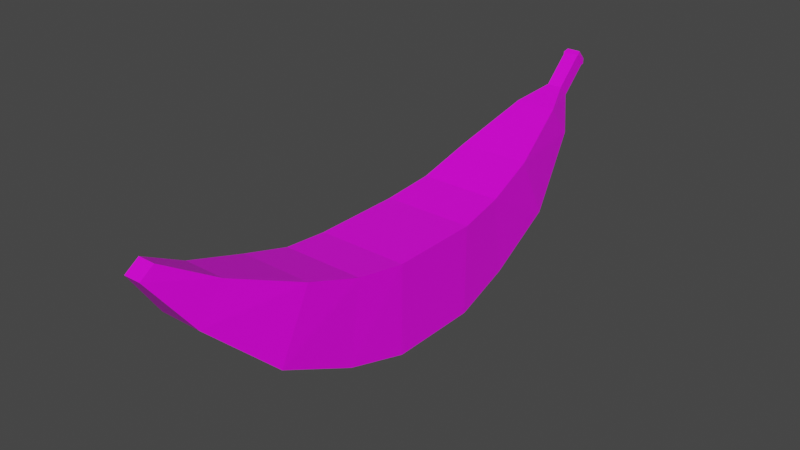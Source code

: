 # Source: Banana_Closed.blend  (saved by Blender 4.0.36; exported with 4.5.12 LTS)
import bpy
from mathutils import Matrix  # noqa: F401  (used for matrix-valued properties, if any)

bpy.ops.wm.read_factory_settings(use_empty=True)
scene = bpy.context.scene
scene.name = 'Scene'

# ---- collections
col_collection = bpy.data.collections.new('Collection'); scene.collection.children.link(col_collection)

# ---- images (referenced by path relative to the original .blend; pixels are not part of the script)
import os
ASSET_DIR = os.environ.get("B2B_ASSET_DIR", "")  # directory of the original .blend (textures are referenced by path, not embedded)
HERE = os.path.dirname(os.path.abspath(__file__))  # packed textures are extracted next to this script under _unpacked/

def load_image(name, relpath, width, height, colorspace="sRGB"):
    """Load a texture the original file referenced (path relative to the .blend, or extracted next to this script)."""
    p = next((c for c in (os.path.join(HERE, relpath), os.path.join(ASSET_DIR, relpath)) if relpath and os.path.exists(c)), "")
    if p:
        img = bpy.data.images.load(p, check_existing=True)
        img.name = name
    else:  # same state as the original file: an image datablock whose file is absent (Cycles renders it pink)
        img = bpy.data.images.new(name, width, height)
        img.source = "FILE"
        img.filepath = "//" + (relpath or name)
    img.colorspace_settings.name = colorspace
    return img
img_colorpalette_png = load_image('ColorPalette.png', 'ColorPalette.png', 1024, 1024, 'sRGB')

# ---- materials (node trees are filled in below, after node groups)
mat_material = bpy.data.materials.new('Material')
mat_material.alpha_threshold = 0.0
mat_material.use_transparent_shadow = False
mat_material.line_color = (0.0, 0.0, 0.0, 1.0)

# ---- material node trees
mat_material.use_nodes = True; mat_material.node_tree.nodes.clear()
_N = mat_material.node_tree.nodes; _L = mat_material.node_tree.links
n0 = _N.new('ShaderNodeOutputMaterial'); n0.name = 'Material Output'; n0.location = (300, 300)
n1 = _N.new('ShaderNodeBsdfPrincipled'); n1.name = 'Principled BSDF'; n1.location = (10, 300)
n1.distribution = 'GGX'
n1.subsurface_method = 'RANDOM_WALK_SKIN'
n1.inputs[2].default_value = 0.4
n1.inputs[3].default_value = 1.45
n1.inputs[27].default_value = (0.0, 0.0, 0.0, 1.0)
n1.inputs[28].default_value = 1.0
n2 = _N.new('ShaderNodeTexImage'); n2.name = 'Image Texture'; n2.location = (-471, 143)
n2.image = img_colorpalette_png
_L.new(n1.outputs[0], n0.inputs[0])
_L.new(n2.outputs[0], n1.inputs[0])
n0.is_active_output = True

# ---- world
world_world = bpy.data.worlds.new('World'); scene.world = world_world
world_world.use_nodes = True; world_world.node_tree.nodes.clear()
_N = world_world.node_tree.nodes; _L = world_world.node_tree.links
n0 = _N.new('ShaderNodeOutputWorld'); n0.name = 'World Output'; n0.location = (300, 300)
n1 = _N.new('ShaderNodeBackground'); n1.name = 'Background'; n1.location = (10, 300)
n1.inputs[0].default_value = (0.05088, 0.05088, 0.05088, 1.0)
_L.new(n1.outputs[0], n0.inputs[0])
n0.is_active_output = True
world_world.color = (0.05088, 0.05088, 0.05088)
world_world.use_sun_shadow = False
world_world.sun_shadow_jitter_overblur = 0.0

# ---- meshes
me_cube = bpy.data.meshes.new('Cube')
me_cube.from_pydata([(0.05272, 0.05272, 0.1141), (0.05272, 0.05272, 0.008665), (-0.04769, 0.1098, 0.1221), (0.04769, 0.1098, 0.1221), (-0.05272, 0.05272, 0.1141), (-0.05272, 0.05272, 0.008665), (-0.04769, 0.1237, 0.0277), (0.04769, 0.1237, 0.0277), (-0.05272, 0.0, 0.008665), (0.05272, 0.0, 0.1141), (-0.05272, 0.0, 0.1141), (0.05272, 0.0, 0.008665), (0.04197, 0.2096, 0.06773), (-0.04197, 0.2096, 0.06773), (-0.04197, 0.1716, 0.1426), (0.04197, 0.1716, 0.1426), (0.02407, 0.2841, 0.139), (-0.02407, 0.2841, 0.139), (-0.02407, 0.2538, 0.1764), (0.02407, 0.2538, 0.1764), (0.00879, 0.3049, 0.1765), (-0.00879, 0.3049, 0.1765), (-0.00879, 0.2929, 0.1893), (0.00879, 0.2929, 0.1893), (0.05272, -0.05272, 0.1141), (0.05272, -0.05272, 0.008665), (-0.04769, -0.1098, 0.1221), (0.04769, -0.1098, 0.1221), (-0.05272, -0.05272, 0.1141), (-0.05272, -0.05272, 0.008665), (-0.04769, -0.1237, 0.0277), (0.04769, -0.1237, 0.0277), (0.04197, -0.2096, 0.06773), (-0.04197, -0.2096, 0.06773), (-0.04197, -0.1716, 0.1426), (0.04197, -0.1716, 0.1426), (0.02407, -0.2841, 0.139), (-0.02407, -0.2841, 0.139), (-0.02407, -0.2538, 0.1764), (0.02407, -0.2538, 0.1764), (0.00966, -0.3274, 0.1993), (-0.00966, -0.3274, 0.1993), (-0.00966, -0.3114, 0.2101), (0.00966, -0.3114, 0.2101), (0.00879, 0.3362, 0.2058), (-0.00879, 0.3362, 0.2058), (-0.00879, 0.3241, 0.2186), (0.00879, 0.3241, 0.2186), (0.009719, 0.3384, 0.2067), (-0.009719, 0.3384, 0.2067), (-0.009719, 0.3252, 0.2208), (0.009719, 0.3252, 0.2208), (0.007979, 0.3416, 0.212), (-0.007979, 0.3416, 0.212), (-0.007979, 0.3307, 0.2237), (0.007979, 0.3307, 0.2237)], [], [(4, 0, 3, 2), (0, 1, 7, 3), (8, 10, 4, 5), (1, 5, 6, 7), (15, 12, 16, 19), (5, 4, 2, 6), (1, 0, 9, 11), (5, 1, 11, 8), (7, 6, 13, 12), (0, 4, 10, 9), (6, 2, 14, 13), (3, 7, 12, 15), (2, 3, 15, 14), (18, 19, 23, 22), (12, 13, 17, 16), (14, 15, 19, 18), (13, 14, 18, 17), (23, 20, 44, 47), (17, 18, 22, 21), (19, 16, 20, 23), (16, 17, 21, 20), (28, 26, 27, 24), (24, 27, 31, 25), (8, 29, 28, 10), (25, 31, 30, 29), (35, 39, 36, 32), (29, 30, 26, 28), (25, 11, 9, 24), (29, 8, 11, 25), (31, 32, 33, 30), (24, 9, 10, 28), (30, 33, 34, 26), (27, 35, 32, 31), (26, 34, 35, 27), (38, 42, 43, 39), (32, 36, 37, 33), (34, 38, 39, 35), (33, 37, 38, 34), (41, 40, 43, 42), (37, 41, 42, 38), (39, 43, 40, 36), (36, 40, 41, 37), (44, 45, 49, 48), (20, 21, 45, 44), (22, 23, 47, 46), (21, 22, 46, 45), (50, 51, 55, 54), (46, 47, 51, 50), (45, 46, 50, 49), (47, 44, 48, 51), (53, 54, 55, 52), (49, 50, 54, 53), (51, 48, 52, 55), (48, 49, 53, 52)])
_uv = me_cube.uv_layers.new(name='UVMap')
_uv.uv.foreach_set('vector', [0.5554, 0.3505, 0.5404, 0.3505, 0.5404, 0.3505, 0.5554, 0.3505, 0.5404, 0.3505, 0.5254, 0.3505, 0.5254, 0.3505, 0.5404, 0.3505, 0.5254, 0.328, 0.5404, 0.328, 0.5404, 0.3355, 0.5254, 0.3355, 0.5254, 0.3505, 0.5104, 0.3505, 0.5104, 0.3505, 0.5254, 0.3505, 0.5404, 0.3505, 0.5254, 0.3505, 0.5254, 0.3505, 0.5404, 0.3505, 0.5254, 0.3355, 0.5404, 0.3355, 0.5404, 0.3355, 0.5254, 0.3355, 0.5254, 0.3505, 0.5404, 0.3505, 0.5404, 0.358, 0.5254, 0.358, 0.5104, 0.3505, 0.5254, 0.3505, 0.5254, 0.358, 0.5104, 0.358, 0.5254, 0.3505, 0.5104, 0.3505, 0.5104, 0.3505, 0.5254, 0.3505, 0.5404, 0.3505, 0.5554, 0.3505, 0.5554, 0.358, 0.5404, 0.358, 0.5254, 0.3355, 0.5404, 0.3355, 0.5404, 0.3355, 0.5254, 0.3355, 0.5404, 0.3505, 0.5254, 0.3505, 0.5254, 0.3505, 0.5404, 0.3505, 0.5554, 0.3505, 0.5404, 0.3505, 0.5404, 0.3505, 0.5554, 0.3505, 0.5554, 0.3505, 0.5404, 0.3505, 0.5404, 0.3505, 0.5554, 0.3505, 0.5254, 0.3505, 0.5104, 0.3505, 0.5104, 0.3505, 0.5254, 0.3505, 0.5554, 0.3505, 0.5404, 0.3505, 0.5404, 0.3505, 0.5554, 0.3505, 0.5254, 0.3355, 0.5404, 0.3355, 0.5404, 0.3355, 0.5254, 0.3355, 0.5404, 0.3505, 0.5254, 0.3505, 0.5254, 0.3505, 0.5404, 0.3505, 0.5254, 0.3355, 0.5404, 0.3355, 0.5404, 0.3355, 0.5254, 0.3355, 0.5404, 0.3505, 0.5254, 0.3505, 0.5254, 0.3505, 0.5404, 0.3505, 0.5254, 0.3505, 0.5104, 0.3505, 0.5104, 0.3505, 0.5254, 0.3505, 0.5554, 0.3505, 0.5554, 0.3505, 0.5404, 0.3505, 0.5404, 0.3505, 0.5404, 0.3505, 0.5404, 0.3505, 0.5254, 0.3505, 0.5254, 0.3505, 0.5254, 0.328, 0.5254, 0.3355, 0.5404, 0.3355, 0.5404, 0.328, 0.5254, 0.3505, 0.5254, 0.3505, 0.5104, 0.3505, 0.5104, 0.3505, 0.5404, 0.3505, 0.5404, 0.3505, 0.5254, 0.3505, 0.5254, 0.3505, 0.5254, 0.3355, 0.5254, 0.3355, 0.5404, 0.3355, 0.5404, 0.3355, 0.5254, 0.3505, 0.5254, 0.358, 0.5404, 0.358, 0.5404, 0.3505, 0.5104, 0.3505, 0.5104, 0.358, 0.5254, 0.358, 0.5254, 0.3505, 0.5254, 0.3505, 0.5254, 0.3505, 0.5104, 0.3505, 0.5104, 0.3505, 0.5404, 0.3505, 0.5404, 0.358, 0.5554, 0.358, 0.5554, 0.3505, 0.5254, 0.3355, 0.5254, 0.3355, 0.5404, 0.3355, 0.5404, 0.3355, 0.5404, 0.3505, 0.5404, 0.3505, 0.5254, 0.3505, 0.5254, 0.3505, 0.5554, 0.3505, 0.5554, 0.3505, 0.5404, 0.3505, 0.5404, 0.3505, 0.5554, 0.3505, 0.5554, 0.3505, 0.5404, 0.3505, 0.5404, 0.3505, 0.5254, 0.3505, 0.5254, 0.3505, 0.5104, 0.3505, 0.5104, 0.3505, 0.5554, 0.3505, 0.5554, 0.3505, 0.5404, 0.3505, 0.5404, 0.3505, 0.5254, 0.3355, 0.5254, 0.3355, 0.5404, 0.3355, 0.5404, 0.3355, 0.5254, 0.3355, 0.5254, 0.3505, 0.5404, 0.3505, 0.5404, 0.3355, 0.5254, 0.3355, 0.5254, 0.3355, 0.5404, 0.3355, 0.5404, 0.3355, 0.5404, 0.3505, 0.5404, 0.3505, 0.5254, 0.3505, 0.5254, 0.3505, 0.5254, 0.3505, 0.5254, 0.3505, 0.5104, 0.3505, 0.5104, 0.3505, 0.5254, 0.3505, 0.5104, 0.3505, 0.5104, 0.3505, 0.5254, 0.3505, 0.5254, 0.3505, 0.5104, 0.3505, 0.5104, 0.3505, 0.5254, 0.3505, 0.5554, 0.3505, 0.5404, 0.3505, 0.5404, 0.3505, 0.5554, 0.3505, 0.5254, 0.3355, 0.5404, 0.3355, 0.5404, 0.3355, 0.5254, 0.3355, 0.5554, 0.3505, 0.5404, 0.3505, 0.5404, 0.3505, 0.5554, 0.3505, 0.5554, 0.3505, 0.5404, 0.3505, 0.5404, 0.3505, 0.5554, 0.3505, 0.5254, 0.3355, 0.5404, 0.3355, 0.5404, 0.3355, 0.5254, 0.3355, 0.5404, 0.3505, 0.5254, 0.3505, 0.5254, 0.3505, 0.5404, 0.3505, 0.5254, 0.3355, 0.5404, 0.3355, 0.5404, 0.3505, 0.5254, 0.3505, 0.5254, 0.3355, 0.5404, 0.3355, 0.5404, 0.3355, 0.5254, 0.3355, 0.5404, 0.3505, 0.5254, 0.3505, 0.5254, 0.3505, 0.5404, 0.3505, 0.5254, 0.3505, 0.5104, 0.3505, 0.5104, 0.3505, 0.5254, 0.3505])
me_cube.materials.append(mat_material)
me_cube.use_remesh_preserve_volume = False
me_cube.use_remesh_preserve_attributes = False
me_cube.use_mirror_vertex_groups = False
me_cube.update()

# ---- objects
ob_cube = bpy.data.objects.new('Cube', me_cube)

# ---- transforms, parenting, visibility, modifiers, constraints
ob_cube.location = (0.0, 0.0, 0.0)
ob_cube.lock_rotations_4d = False
ob_cube.empty_display_type = 'ARROWS'
ob_cube.lineart.crease_threshold = 0.0

# ---- collection membership
col_collection.objects.link(ob_cube)

# ---- scene / render settings (as saved in the file)
scene.frame_start = 1; scene.frame_end = 250; scene.frame_set(1)
scene.render.engine = 'BLENDER_EEVEE_NEXT'
scene.cycles.sampling_pattern = 'TABULATED_SOBOL'
scene.cycles.use_light_tree = False
scene.view_settings.view_transform = 'Filmic'
bpy.context.view_layer.update()

# ---- added for rendering (the .blend has no active camera and no usable light): camera, sun
cam_auto = bpy.data.cameras.new('AutoCamera')
cam_auto.lens = 50.0
cam_auto.sensor_width = 36.0
cam_auto.clip_end = 1000.0
ob_auto_camera = bpy.data.objects.new('AutoCamera', cam_auto)
scene.collection.objects.link(ob_auto_camera)
ob_auto_camera.location = (0.657417, -0.781762, 0.642102)
ob_auto_camera.rotation_euler = (1.09748, -7.21219e-08, 0.694738)
scene.camera = ob_auto_camera
light_auto_sun = bpy.data.lights.new('AutoSun', 'SUN')
light_auto_sun.energy = 3.0
light_auto_sun.angle = 0.0523599
ob_auto_sun = bpy.data.objects.new('AutoSun', light_auto_sun)
scene.collection.objects.link(ob_auto_sun)
ob_auto_sun.rotation_euler = (0.872665, 0.174533, 0.523599)
bpy.context.view_layer.update()
